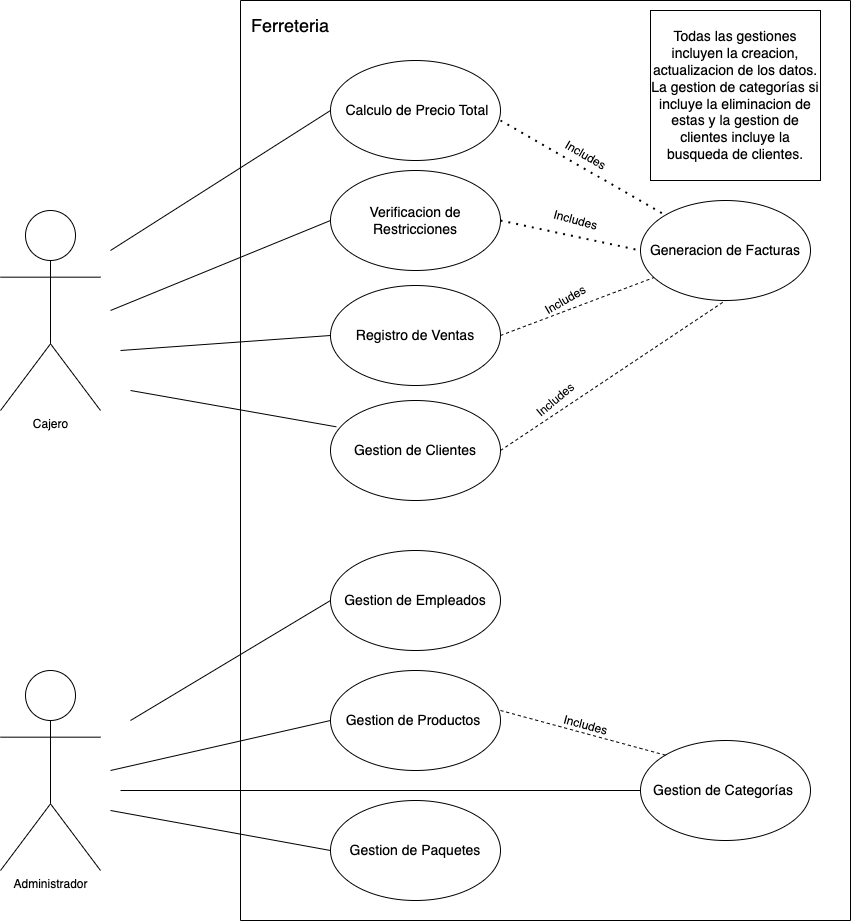

The diagram above was exported from draw.io. Its source (the exported page's mxGraphModel, read from the mxfile embedded in the PNG):
<mxGraphModel dx="1194" dy="610" grid="1" gridSize="10" guides="1" tooltips="1" connect="1" arrows="1" fold="1" page="1" pageScale="1" pageWidth="1654" pageHeight="1169" math="0" shadow="0">
  <root>
    <mxCell id="0" />
    <mxCell id="1" parent="0" />
    <mxCell id="8KtUF0PXAO7StOKNx_vv-1" value="Cajero" style="shape=umlActor;verticalLabelPosition=bottom;verticalAlign=top;html=1;outlineConnect=0;" vertex="1" parent="1">
      <mxGeometry x="60" y="280" width="100" height="200" as="geometry" />
    </mxCell>
    <mxCell id="8KtUF0PXAO7StOKNx_vv-2" value="Administrador" style="shape=umlActor;verticalLabelPosition=bottom;verticalAlign=top;html=1;outlineConnect=0;" vertex="1" parent="1">
      <mxGeometry x="60" y="740" width="100" height="200" as="geometry" />
    </mxCell>
    <mxCell id="8KtUF0PXAO7StOKNx_vv-3" value="" style="swimlane;startSize=0;" vertex="1" parent="1">
      <mxGeometry x="300" y="70" width="610" height="920" as="geometry" />
    </mxCell>
    <mxCell id="8KtUF0PXAO7StOKNx_vv-4" value="&lt;font style=&quot;font-size: 14px;&quot;&gt;Gestion de Paquetes&lt;/font&gt;" style="ellipse;whiteSpace=wrap;html=1;" vertex="1" parent="8KtUF0PXAO7StOKNx_vv-3">
      <mxGeometry x="90" y="800" width="170" height="100" as="geometry" />
    </mxCell>
    <mxCell id="8KtUF0PXAO7StOKNx_vv-5" value="&lt;font style=&quot;font-size: 14px;&quot;&gt;Gestion de Productos&amp;nbsp;&lt;/font&gt;" style="ellipse;whiteSpace=wrap;html=1;" vertex="1" parent="8KtUF0PXAO7StOKNx_vv-3">
      <mxGeometry x="90" y="670" width="170" height="100" as="geometry" />
    </mxCell>
    <mxCell id="8KtUF0PXAO7StOKNx_vv-6" value="&lt;font style=&quot;font-size: 14px;&quot;&gt;Gestion de Clientes&lt;/font&gt;" style="ellipse;whiteSpace=wrap;html=1;" vertex="1" parent="8KtUF0PXAO7StOKNx_vv-3">
      <mxGeometry x="90" y="400" width="170" height="100" as="geometry" />
    </mxCell>
    <mxCell id="8KtUF0PXAO7StOKNx_vv-7" value="&lt;font style=&quot;font-size: 14px;&quot;&gt;Gestion de Categorías&amp;nbsp;&lt;/font&gt;" style="ellipse;whiteSpace=wrap;html=1;" vertex="1" parent="8KtUF0PXAO7StOKNx_vv-3">
      <mxGeometry x="400" y="740" width="170" height="100" as="geometry" />
    </mxCell>
    <mxCell id="8KtUF0PXAO7StOKNx_vv-8" value="&lt;span style=&quot;font-size: 14px;&quot;&gt;Registro de Ventas&lt;/span&gt;" style="ellipse;whiteSpace=wrap;html=1;" vertex="1" parent="8KtUF0PXAO7StOKNx_vv-3">
      <mxGeometry x="90" y="285" width="170" height="100" as="geometry" />
    </mxCell>
    <mxCell id="8KtUF0PXAO7StOKNx_vv-9" value="&lt;span style=&quot;font-size: 14px;&quot;&gt;Verificacion de Restricciones&lt;/span&gt;" style="ellipse;whiteSpace=wrap;html=1;" vertex="1" parent="8KtUF0PXAO7StOKNx_vv-3">
      <mxGeometry x="90" y="170" width="170" height="100" as="geometry" />
    </mxCell>
    <mxCell id="8KtUF0PXAO7StOKNx_vv-10" value="&lt;span style=&quot;font-size: 14px;&quot;&gt;&amp;nbsp;Calculo de Precio Total&lt;/span&gt;" style="ellipse;whiteSpace=wrap;html=1;" vertex="1" parent="8KtUF0PXAO7StOKNx_vv-3">
      <mxGeometry x="90" y="60" width="170" height="100" as="geometry" />
    </mxCell>
    <mxCell id="8KtUF0PXAO7StOKNx_vv-11" value="&lt;span style=&quot;font-size: 14px;&quot;&gt;Generacion de Facturas&lt;/span&gt;" style="ellipse;whiteSpace=wrap;html=1;" vertex="1" parent="8KtUF0PXAO7StOKNx_vv-3">
      <mxGeometry x="400" y="200" width="170" height="100" as="geometry" />
    </mxCell>
    <mxCell id="8KtUF0PXAO7StOKNx_vv-12" value="&lt;font style=&quot;font-size: 18px;&quot;&gt;Ferreteria&lt;/font&gt;" style="text;html=1;strokeColor=none;fillColor=none;align=center;verticalAlign=middle;whiteSpace=wrap;rounded=0;" vertex="1" parent="8KtUF0PXAO7StOKNx_vv-3">
      <mxGeometry x="20" y="10" width="60" height="30" as="geometry" />
    </mxCell>
    <mxCell id="8KtUF0PXAO7StOKNx_vv-13" value="" style="endArrow=none;html=1;rounded=0;exitX=1;exitY=0.5;exitDx=0;exitDy=0;dashed=1;" edge="1" parent="8KtUF0PXAO7StOKNx_vv-3" source="8KtUF0PXAO7StOKNx_vv-8" target="8KtUF0PXAO7StOKNx_vv-11">
      <mxGeometry width="50" height="50" relative="1" as="geometry">
        <mxPoint x="270" y="120" as="sourcePoint" />
        <mxPoint x="410" y="260" as="targetPoint" />
        <Array as="points" />
      </mxGeometry>
    </mxCell>
    <mxCell id="8KtUF0PXAO7StOKNx_vv-14" value="" style="endArrow=none;html=1;rounded=0;entryX=0;entryY=0;entryDx=0;entryDy=0;dashed=1;" edge="1" parent="8KtUF0PXAO7StOKNx_vv-3" target="8KtUF0PXAO7StOKNx_vv-7">
      <mxGeometry width="50" height="50" relative="1" as="geometry">
        <mxPoint x="260" y="710" as="sourcePoint" />
        <mxPoint x="310" y="660" as="targetPoint" />
      </mxGeometry>
    </mxCell>
    <mxCell id="8KtUF0PXAO7StOKNx_vv-15" value="" style="endArrow=none;html=1;rounded=0;exitX=1;exitY=0.5;exitDx=0;exitDy=0;dashed=1;entryX=0.5;entryY=1;entryDx=0;entryDy=0;" edge="1" parent="8KtUF0PXAO7StOKNx_vv-3" source="8KtUF0PXAO7StOKNx_vv-6" target="8KtUF0PXAO7StOKNx_vv-11">
      <mxGeometry width="50" height="50" relative="1" as="geometry">
        <mxPoint x="270" y="400" as="sourcePoint" />
        <mxPoint x="437" y="296" as="targetPoint" />
        <Array as="points" />
      </mxGeometry>
    </mxCell>
    <mxCell id="8KtUF0PXAO7StOKNx_vv-16" value="&lt;font style=&quot;font-size: 14px;&quot;&gt;Todas las gestiones incluyen la creacion, actualizacion de los datos. La gestion de categorías si incluye la eliminacion de estas y la gestion de clientes incluye la busqueda de clientes.&lt;/font&gt;" style="whiteSpace=wrap;html=1;aspect=fixed;" vertex="1" parent="8KtUF0PXAO7StOKNx_vv-3">
      <mxGeometry x="410" y="10" width="170" height="170" as="geometry" />
    </mxCell>
    <mxCell id="8KtUF0PXAO7StOKNx_vv-17" value="" style="endArrow=none;dashed=1;html=1;dashPattern=1 3;strokeWidth=2;rounded=0;entryX=0;entryY=0;entryDx=0;entryDy=0;" edge="1" parent="8KtUF0PXAO7StOKNx_vv-3" target="8KtUF0PXAO7StOKNx_vv-11">
      <mxGeometry width="50" height="50" relative="1" as="geometry">
        <mxPoint x="260" y="120" as="sourcePoint" />
        <mxPoint x="310" y="70" as="targetPoint" />
      </mxGeometry>
    </mxCell>
    <mxCell id="8KtUF0PXAO7StOKNx_vv-18" value="Includes" style="text;html=1;align=center;verticalAlign=middle;resizable=0;points=[];autosize=1;strokeColor=none;fillColor=none;rotation=30;" vertex="1" parent="8KtUF0PXAO7StOKNx_vv-3">
      <mxGeometry x="310" y="140" width="70" height="30" as="geometry" />
    </mxCell>
    <mxCell id="8KtUF0PXAO7StOKNx_vv-19" value="Includes" style="text;html=1;align=center;verticalAlign=middle;resizable=0;points=[];autosize=1;strokeColor=none;fillColor=none;rotation=15;" vertex="1" parent="8KtUF0PXAO7StOKNx_vv-3">
      <mxGeometry x="300" y="205" width="70" height="30" as="geometry" />
    </mxCell>
    <mxCell id="8KtUF0PXAO7StOKNx_vv-20" value="Includes" style="text;html=1;align=center;verticalAlign=middle;resizable=0;points=[];autosize=1;strokeColor=none;fillColor=none;rotation=-30;" vertex="1" parent="8KtUF0PXAO7StOKNx_vv-3">
      <mxGeometry x="290" y="285" width="70" height="30" as="geometry" />
    </mxCell>
    <mxCell id="8KtUF0PXAO7StOKNx_vv-21" value="Includes" style="text;html=1;align=center;verticalAlign=middle;resizable=0;points=[];autosize=1;strokeColor=none;fillColor=none;rotation=-40;" vertex="1" parent="8KtUF0PXAO7StOKNx_vv-3">
      <mxGeometry x="280" y="385" width="70" height="30" as="geometry" />
    </mxCell>
    <mxCell id="8KtUF0PXAO7StOKNx_vv-22" value="Includes" style="text;html=1;align=center;verticalAlign=middle;resizable=0;points=[];autosize=1;strokeColor=none;fillColor=none;rotation=15;" vertex="1" parent="8KtUF0PXAO7StOKNx_vv-3">
      <mxGeometry x="310" y="710" width="70" height="30" as="geometry" />
    </mxCell>
    <mxCell id="8KtUF0PXAO7StOKNx_vv-23" value="&lt;font style=&quot;font-size: 14px;&quot;&gt;Gestion de Empleados&lt;/font&gt;" style="ellipse;whiteSpace=wrap;html=1;" vertex="1" parent="8KtUF0PXAO7StOKNx_vv-3">
      <mxGeometry x="90" y="550" width="170" height="100" as="geometry" />
    </mxCell>
    <mxCell id="8KtUF0PXAO7StOKNx_vv-24" value="" style="endArrow=none;dashed=1;html=1;dashPattern=1 3;strokeWidth=2;rounded=0;entryX=0;entryY=0.5;entryDx=0;entryDy=0;exitX=1;exitY=0.5;exitDx=0;exitDy=0;" edge="1" parent="8KtUF0PXAO7StOKNx_vv-3" source="8KtUF0PXAO7StOKNx_vv-9" target="8KtUF0PXAO7StOKNx_vv-11">
      <mxGeometry width="50" height="50" relative="1" as="geometry">
        <mxPoint x="270" y="130" as="sourcePoint" />
        <mxPoint x="435" y="225" as="targetPoint" />
        <Array as="points" />
      </mxGeometry>
    </mxCell>
    <mxCell id="8KtUF0PXAO7StOKNx_vv-25" value="" style="endArrow=none;html=1;rounded=0;entryX=0;entryY=0.5;entryDx=0;entryDy=0;" edge="1" parent="1" target="8KtUF0PXAO7StOKNx_vv-10">
      <mxGeometry width="50" height="50" relative="1" as="geometry">
        <mxPoint x="170" y="320" as="sourcePoint" />
        <mxPoint x="220" y="270" as="targetPoint" />
      </mxGeometry>
    </mxCell>
    <mxCell id="8KtUF0PXAO7StOKNx_vv-26" value="" style="endArrow=none;html=1;rounded=0;entryX=0;entryY=0.5;entryDx=0;entryDy=0;" edge="1" parent="1" target="8KtUF0PXAO7StOKNx_vv-9">
      <mxGeometry width="50" height="50" relative="1" as="geometry">
        <mxPoint x="170" y="380" as="sourcePoint" />
        <mxPoint x="400" y="190" as="targetPoint" />
        <Array as="points" />
      </mxGeometry>
    </mxCell>
    <mxCell id="8KtUF0PXAO7StOKNx_vv-27" value="" style="endArrow=none;html=1;rounded=0;entryX=0;entryY=0.5;entryDx=0;entryDy=0;" edge="1" parent="1" target="8KtUF0PXAO7StOKNx_vv-8">
      <mxGeometry width="50" height="50" relative="1" as="geometry">
        <mxPoint x="180" y="420" as="sourcePoint" />
        <mxPoint x="400" y="190" as="targetPoint" />
        <Array as="points" />
      </mxGeometry>
    </mxCell>
    <mxCell id="8KtUF0PXAO7StOKNx_vv-28" value="" style="endArrow=none;html=1;rounded=0;entryX=0;entryY=0.5;entryDx=0;entryDy=0;" edge="1" parent="1" target="8KtUF0PXAO7StOKNx_vv-23">
      <mxGeometry width="50" height="50" relative="1" as="geometry">
        <mxPoint x="190" y="790" as="sourcePoint" />
        <mxPoint x="220" y="710" as="targetPoint" />
      </mxGeometry>
    </mxCell>
    <mxCell id="8KtUF0PXAO7StOKNx_vv-29" value="" style="endArrow=none;html=1;rounded=0;entryX=0;entryY=0.5;entryDx=0;entryDy=0;" edge="1" parent="1" target="8KtUF0PXAO7StOKNx_vv-5">
      <mxGeometry width="50" height="50" relative="1" as="geometry">
        <mxPoint x="170" y="840" as="sourcePoint" />
        <mxPoint x="400" y="650" as="targetPoint" />
        <Array as="points" />
      </mxGeometry>
    </mxCell>
    <mxCell id="8KtUF0PXAO7StOKNx_vv-30" value="" style="endArrow=none;html=1;rounded=0;entryX=0;entryY=0.5;entryDx=0;entryDy=0;" edge="1" parent="1" target="8KtUF0PXAO7StOKNx_vv-4">
      <mxGeometry width="50" height="50" relative="1" as="geometry">
        <mxPoint x="170" y="880" as="sourcePoint" />
        <mxPoint x="280" y="890" as="targetPoint" />
      </mxGeometry>
    </mxCell>
    <mxCell id="8KtUF0PXAO7StOKNx_vv-31" value="" style="endArrow=none;html=1;rounded=0;entryX=0.034;entryY=0.263;entryDx=0;entryDy=0;entryPerimeter=0;" edge="1" parent="1" target="8KtUF0PXAO7StOKNx_vv-6">
      <mxGeometry width="50" height="50" relative="1" as="geometry">
        <mxPoint x="190" y="460" as="sourcePoint" />
        <mxPoint x="400" y="470" as="targetPoint" />
        <Array as="points" />
      </mxGeometry>
    </mxCell>
    <mxCell id="8KtUF0PXAO7StOKNx_vv-32" value="" style="endArrow=none;html=1;rounded=0;entryX=0;entryY=0.5;entryDx=0;entryDy=0;" edge="1" parent="1" target="8KtUF0PXAO7StOKNx_vv-7">
      <mxGeometry width="50" height="50" relative="1" as="geometry">
        <mxPoint x="180" y="860" as="sourcePoint" />
        <mxPoint x="400" y="790" as="targetPoint" />
        <Array as="points" />
      </mxGeometry>
    </mxCell>
  </root>
</mxGraphModel>